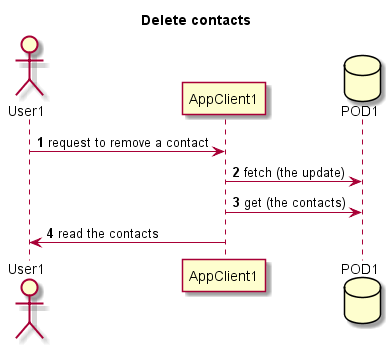

The diagram above was rendered by PlantUML. Its source (embedded in the PNG):
@startuml
title Delete contacts

actor User1
participant AppClient1
database POD1

autonumber

User1 -> AppClient1: request to remove a contact
AppClient1 -> POD1: fetch (the update)
AppClient1 -> POD1: get (the contacts)
User1 <- AppClient1: read the contacts

@enduml